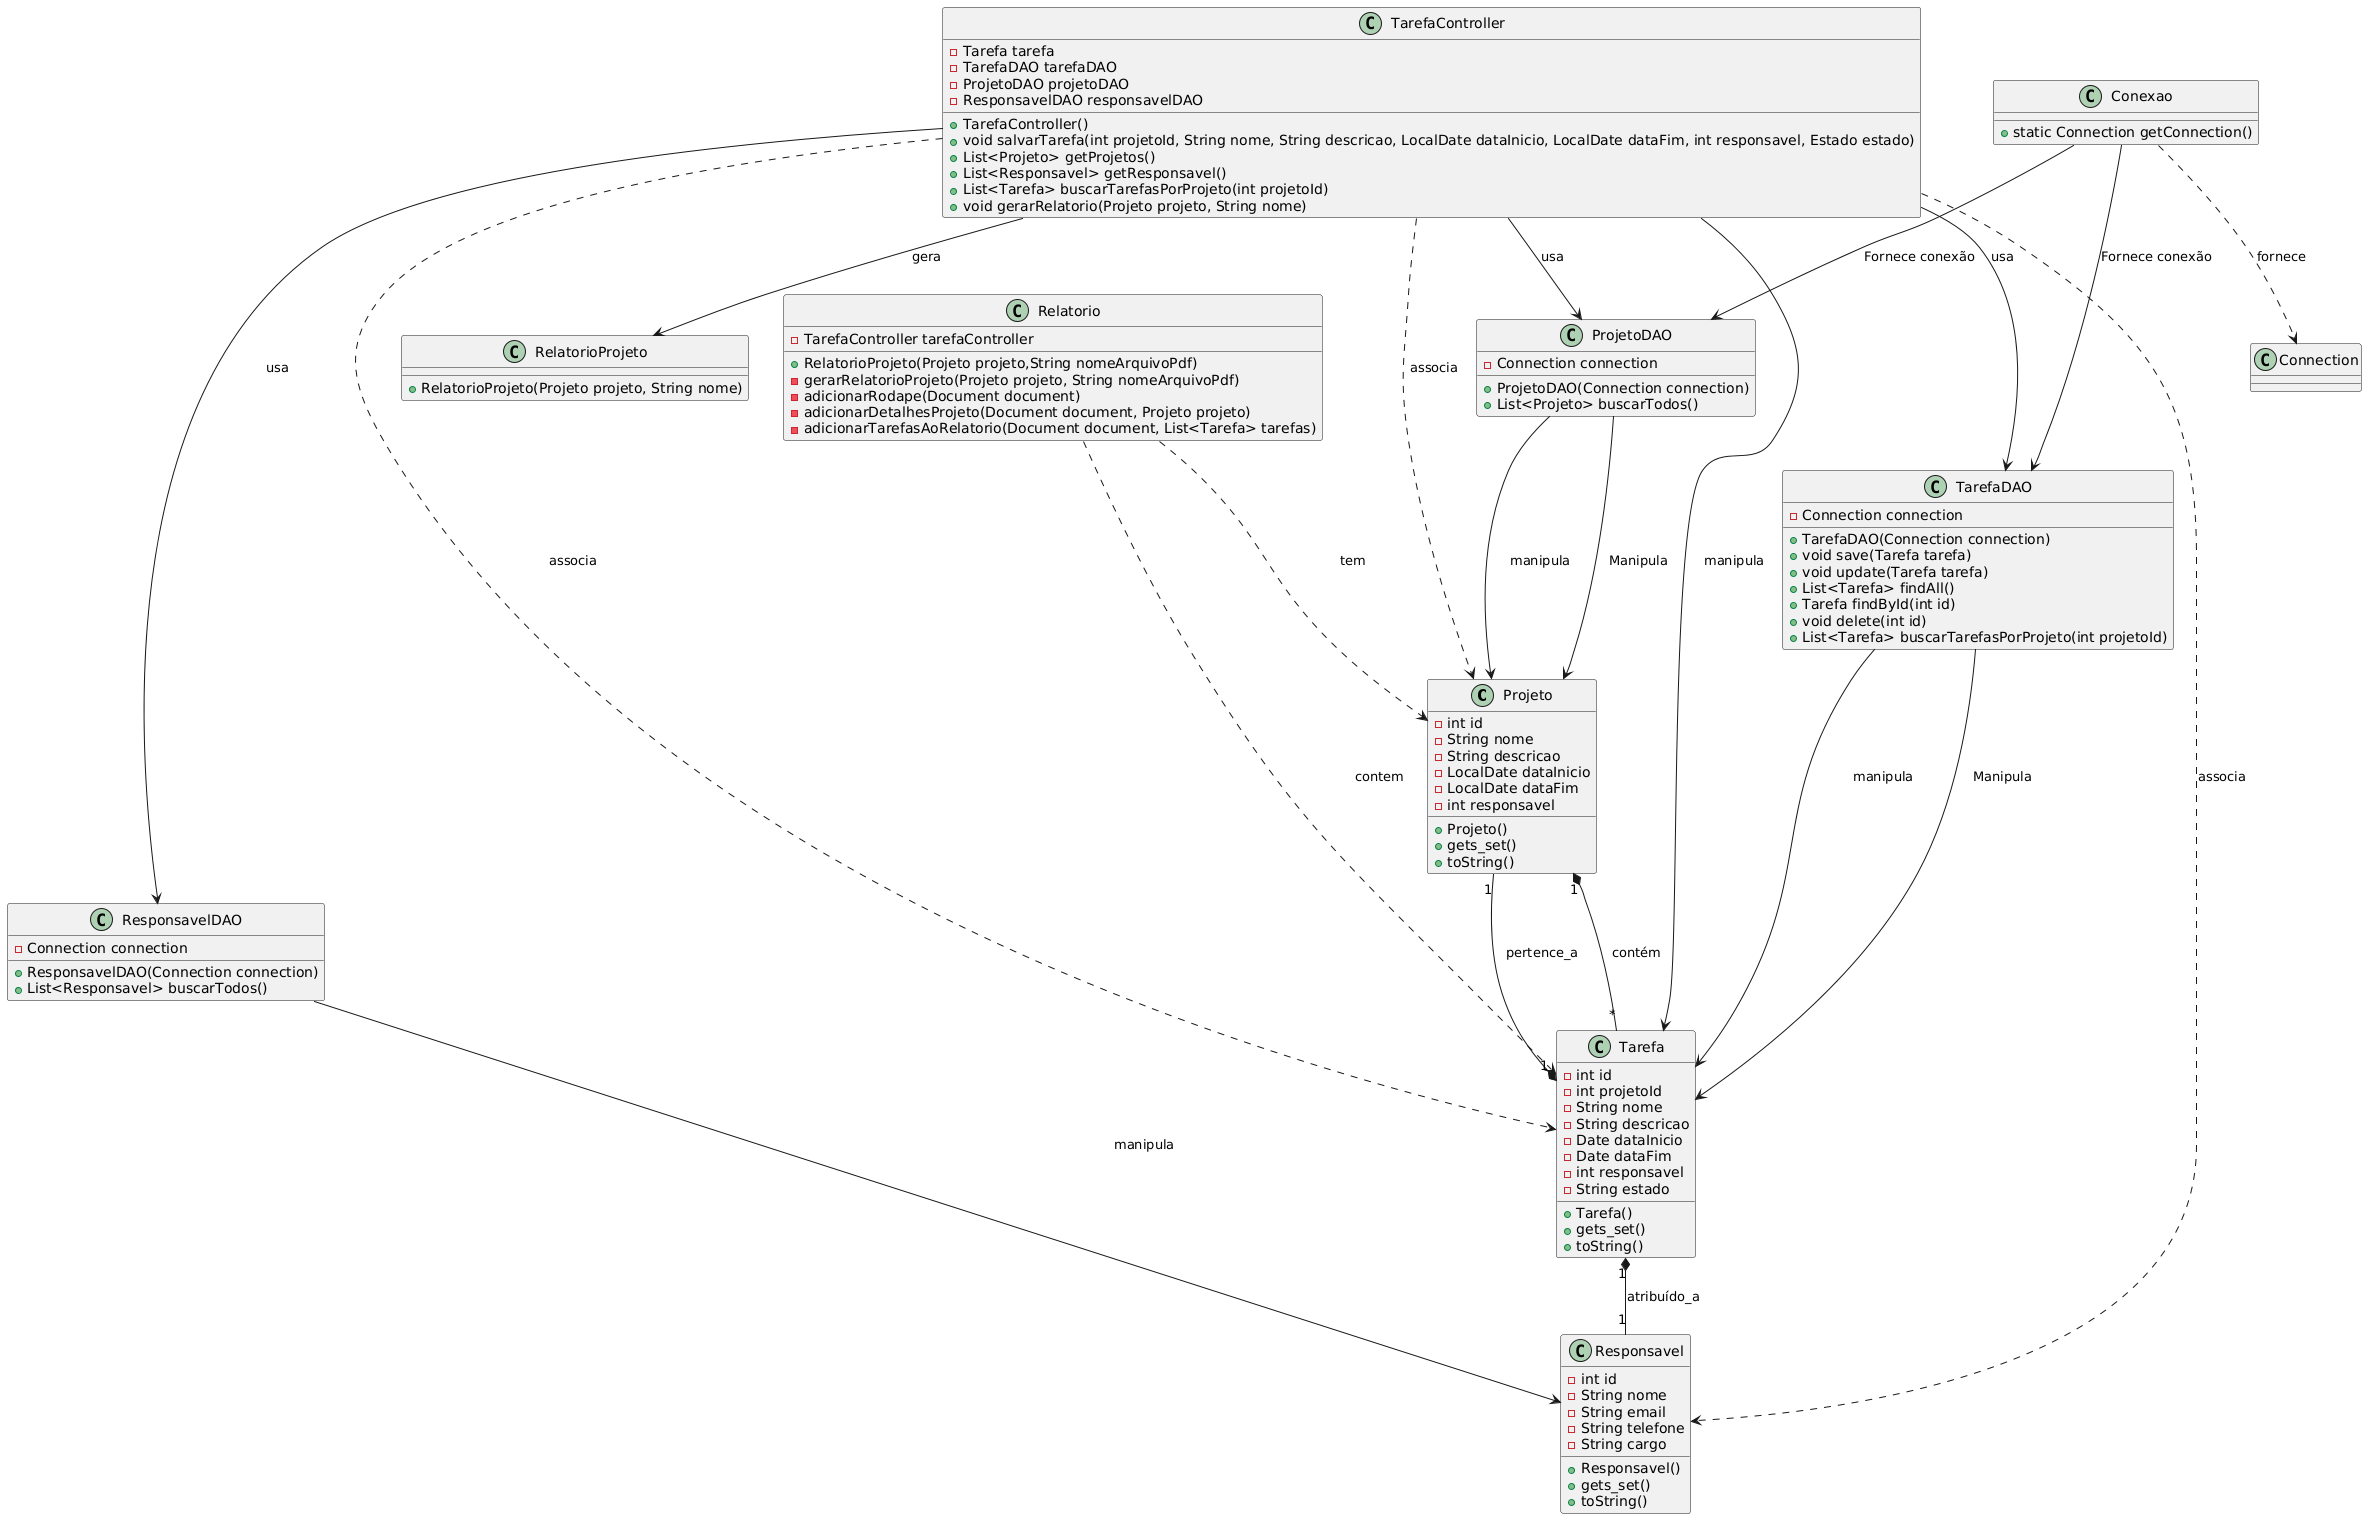

The diagram above was rendered by PlantUML. Its source (embedded in the PNG):
@startuml
' Classe Projeto
class Projeto {
    - int id
    - String nome
    - String descricao
    -LocalDate dataInicio
    -LocalDate dataFim
    - int responsavel
    + Projeto()
    + gets_set()
    + toString()
}

' Classe Responsavel
class Responsavel {
    - int id
    - String nome
    - String email
    -String telefone
    -String cargo
    + Responsavel()
    + gets_set()
    + toString()
}

' Classe Tarefa
class Tarefa {
    - int id
    - int projetoId
    - String nome
    - String descricao
    - Date dataInicio
    - Date dataFim
    - int responsavel
    - String estado
    + Tarefa()
    + gets_set()
    + toString()
}

' Classe Relatório
class Relatorio {
    -TarefaController tarefaController
    + RelatorioProjeto(Projeto projeto,String nomeArquivoPdf)
    - gerarRelatorioProjeto(Projeto projeto, String nomeArquivoPdf)
    - adicionarRodape(Document document)
    - adicionarDetalhesProjeto(Document document, Projeto projeto)
    - adicionarTarefasAoRelatorio(Document document, List<Tarefa> tarefas)
}

' Classe TarefaDAO
class TarefaDAO {
    - Connection connection
    + TarefaDAO(Connection connection)
    + void save(Tarefa tarefa)
    + void update(Tarefa tarefa)
    + List<Tarefa> findAll()
    + Tarefa findById(int id)
    + void delete(int id)
    + List<Tarefa> buscarTarefasPorProjeto(int projetoId)
}

' Classe TarefaController
class TarefaController {
    - Tarefa tarefa
    - TarefaDAO tarefaDAO
    - ProjetoDAO projetoDAO
    - ResponsavelDAO responsavelDAO
    + TarefaController()
    + void salvarTarefa(int projetoId, String nome, String descricao, LocalDate dataInicio, LocalDate dataFim, int responsavel, Estado estado)
    + List<Projeto> getProjetos()
    + List<Responsavel> getResponsavel()
    + List<Tarefa> buscarTarefasPorProjeto(int projetoId)
    + void gerarRelatorio(Projeto projeto, String nome)
}
' Classe ProjetoDAO
class ProjetoDAO {
    - Connection connection
    + ProjetoDAO(Connection connection)
    + List<Projeto> buscarTodos()
}

' Classe ResponsavelDAO
class ResponsavelDAO {
    - Connection connection
    + ResponsavelDAO(Connection connection)
    + List<Responsavel> buscarTodos()
}

' Classe Conexao
class Conexao {
    + static Connection getConnection()
}

' Classe RelatorioProjeto
class RelatorioProjeto {
    + RelatorioProjeto(Projeto projeto, String nome)
}
' Relacionamentos entre as classes
Projeto "1" *-- "*" Tarefa : contém
Tarefa "1" *-- "1" Responsavel : atribuído_a
Tarefa "1" *-- "1" Projeto : pertence_a
Relatorio ..> Projeto : tem
Relatorio ..> Tarefa : contem
TarefaDAO --> Tarefa : manipula
TarefaController --> TarefaDAO : usa
TarefaController --> ProjetoDAO : usa
TarefaController --> ResponsavelDAO : usa
TarefaController --> RelatorioProjeto : gera
TarefaController --> Tarefa : manipula
ProjetoDAO --> Projeto : manipula
ResponsavelDAO --> Responsavel : manipula
Conexao ..> Connection : fornece
TarefaController ..> Projeto : associa
TarefaController ..> Responsavel : associa
TarefaController ..> Tarefa : associa
Conexao --> ProjetoDAO : Fornece conexão
Conexao --> TarefaDAO : Fornece conexão
ProjetoDAO --> Projeto : Manipula
TarefaDAO --> Tarefa : Manipula
@enduml